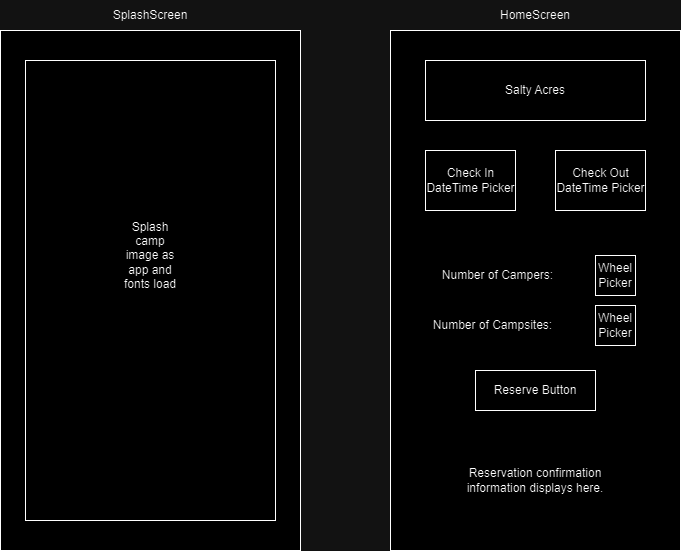

The diagram above was exported from draw.io. Its source (the exported page's mxGraphModel, read from the mxfile embedded in the PNG):
<mxGraphModel dx="1434" dy="738" grid="1" gridSize="10" guides="1" tooltips="1" connect="1" arrows="1" fold="1" page="1" pageScale="1" pageWidth="850" pageHeight="1100" math="0" shadow="0">
  <root>
    <mxCell id="0" />
    <mxCell id="1" parent="0" />
    <mxCell id="5AGT3wsUQ_0hxCzpRQ-a-1" value="" style="rounded=0;whiteSpace=wrap;html=1;" vertex="1" parent="1">
      <mxGeometry x="475" y="140" width="290" height="520" as="geometry" />
    </mxCell>
    <mxCell id="5AGT3wsUQ_0hxCzpRQ-a-2" value="" style="rounded=0;whiteSpace=wrap;html=1;" vertex="1" parent="1">
      <mxGeometry x="85" y="140" width="300" height="520" as="geometry" />
    </mxCell>
    <mxCell id="5AGT3wsUQ_0hxCzpRQ-a-3" value="SplashScreen" style="text;html=1;align=center;verticalAlign=middle;whiteSpace=wrap;rounded=0;" vertex="1" parent="1">
      <mxGeometry x="205" y="110" width="60" height="30" as="geometry" />
    </mxCell>
    <mxCell id="5AGT3wsUQ_0hxCzpRQ-a-4" value="HomeScreen" style="text;html=1;align=center;verticalAlign=middle;whiteSpace=wrap;rounded=0;" vertex="1" parent="1">
      <mxGeometry x="590" y="110" width="60" height="30" as="geometry" />
    </mxCell>
    <mxCell id="5AGT3wsUQ_0hxCzpRQ-a-5" value="" style="rounded=0;whiteSpace=wrap;html=1;" vertex="1" parent="1">
      <mxGeometry x="110" y="170" width="250" height="460" as="geometry" />
    </mxCell>
    <mxCell id="5AGT3wsUQ_0hxCzpRQ-a-6" value="Splash camp image as app and fonts load" style="text;html=1;align=center;verticalAlign=middle;whiteSpace=wrap;rounded=0;" vertex="1" parent="1">
      <mxGeometry x="205" y="350" width="60" height="30" as="geometry" />
    </mxCell>
    <mxCell id="5AGT3wsUQ_0hxCzpRQ-a-7" value="" style="rounded=0;whiteSpace=wrap;html=1;" vertex="1" parent="1">
      <mxGeometry x="510" y="170" width="220" height="60" as="geometry" />
    </mxCell>
    <mxCell id="5AGT3wsUQ_0hxCzpRQ-a-8" value="Salty Acres" style="text;html=1;align=center;verticalAlign=middle;whiteSpace=wrap;rounded=0;" vertex="1" parent="1">
      <mxGeometry x="580" y="185" width="80" height="30" as="geometry" />
    </mxCell>
    <mxCell id="5AGT3wsUQ_0hxCzpRQ-a-9" value="" style="rounded=0;whiteSpace=wrap;html=1;" vertex="1" parent="1">
      <mxGeometry x="510" y="260" width="90" height="60" as="geometry" />
    </mxCell>
    <mxCell id="5AGT3wsUQ_0hxCzpRQ-a-10" value="" style="rounded=0;whiteSpace=wrap;html=1;" vertex="1" parent="1">
      <mxGeometry x="640" y="260" width="90" height="60" as="geometry" />
    </mxCell>
    <mxCell id="5AGT3wsUQ_0hxCzpRQ-a-11" value="Check In&lt;br&gt;DateTime Picker" style="text;html=1;align=center;verticalAlign=middle;whiteSpace=wrap;rounded=0;" vertex="1" parent="1">
      <mxGeometry x="507.5" y="275" width="95" height="30" as="geometry" />
    </mxCell>
    <mxCell id="5AGT3wsUQ_0hxCzpRQ-a-12" value="Check Out&lt;br style=&quot;border-color: var(--border-color);&quot;&gt;DateTime Picker" style="text;html=1;align=center;verticalAlign=middle;whiteSpace=wrap;rounded=0;" vertex="1" parent="1">
      <mxGeometry x="637.5" y="275" width="95" height="30" as="geometry" />
    </mxCell>
    <mxCell id="5AGT3wsUQ_0hxCzpRQ-a-13" value="Number of Campers:" style="text;html=1;align=center;verticalAlign=middle;whiteSpace=wrap;rounded=0;" vertex="1" parent="1">
      <mxGeometry x="515" y="370" width="135" height="30" as="geometry" />
    </mxCell>
    <mxCell id="5AGT3wsUQ_0hxCzpRQ-a-14" value="Number of Campsites:" style="text;html=1;align=center;verticalAlign=middle;whiteSpace=wrap;rounded=0;" vertex="1" parent="1">
      <mxGeometry x="515" y="420" width="125" height="30" as="geometry" />
    </mxCell>
    <mxCell id="5AGT3wsUQ_0hxCzpRQ-a-15" value="" style="rounded=0;whiteSpace=wrap;html=1;" vertex="1" parent="1">
      <mxGeometry x="680" y="365" width="40" height="40" as="geometry" />
    </mxCell>
    <mxCell id="5AGT3wsUQ_0hxCzpRQ-a-17" value="Wheel Picker" style="rounded=0;whiteSpace=wrap;html=1;" vertex="1" parent="1">
      <mxGeometry x="680" y="415" width="40" height="40" as="geometry" />
    </mxCell>
    <mxCell id="5AGT3wsUQ_0hxCzpRQ-a-18" value="" style="rounded=0;whiteSpace=wrap;html=1;" vertex="1" parent="1">
      <mxGeometry x="560" y="480" width="120" height="40" as="geometry" />
    </mxCell>
    <mxCell id="5AGT3wsUQ_0hxCzpRQ-a-19" value="Reserve Button" style="text;html=1;align=center;verticalAlign=middle;whiteSpace=wrap;rounded=0;" vertex="1" parent="1">
      <mxGeometry x="570" y="485" width="100" height="30" as="geometry" />
    </mxCell>
    <mxCell id="5AGT3wsUQ_0hxCzpRQ-a-20" value="Reservation confirmation information displays here." style="text;html=1;align=center;verticalAlign=middle;whiteSpace=wrap;rounded=0;" vertex="1" parent="1">
      <mxGeometry x="550" y="540" width="140" height="100" as="geometry" />
    </mxCell>
    <mxCell id="5AGT3wsUQ_0hxCzpRQ-a-21" value="Wheel Picker" style="text;html=1;align=center;verticalAlign=middle;whiteSpace=wrap;rounded=0;" vertex="1" parent="1">
      <mxGeometry x="670" y="370" width="60" height="30" as="geometry" />
    </mxCell>
  </root>
</mxGraphModel>